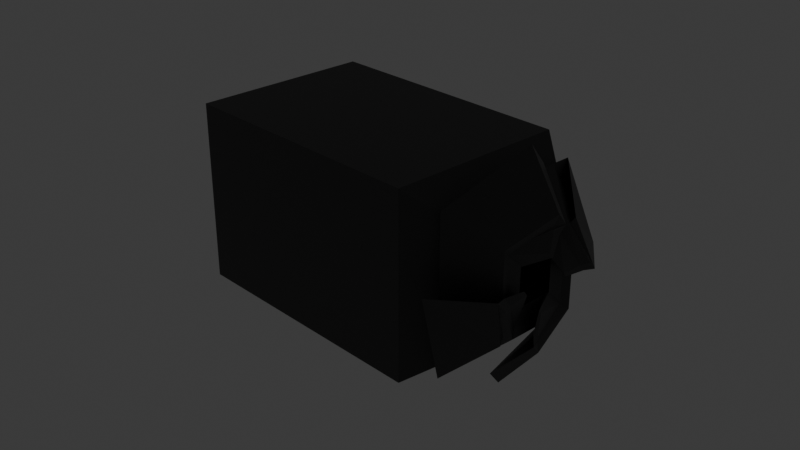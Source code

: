 # Source: dispensador.blend  (saved by Blender 4.2.66; exported with 4.5.12 LTS)
import bpy
from mathutils import Matrix  # noqa: F401  (used for matrix-valued properties, if any)

bpy.ops.wm.read_factory_settings(use_empty=True)
scene = bpy.context.scene
scene.name = 'Scene'

# ---- collections
col_collection = bpy.data.collections.new('Collection'); scene.collection.children.link(col_collection)
col_collection_2 = bpy.data.collections.new('Collection 2'); scene.collection.children.link(col_collection_2)
col_collection_3 = bpy.data.collections.new('Collection 3'); scene.collection.children.link(col_collection_3)

# ---- materials (node trees are filled in below, after node groups)
mat_dispoener = bpy.data.materials.new('dispoener')
mat_body = bpy.data.materials.new('body')
mat_feather = bpy.data.materials.new('feather')
mat_head = bpy.data.materials.new('head')

# ---- node groups
ng_smooth_by_angle = bpy.data.node_groups.new('Smooth by Angle', 'GeometryNodeTree')
_s = ng_smooth_by_angle.interface.new_socket(name='Mesh', in_out='OUTPUT', socket_type='NodeSocketGeometry')
_s = ng_smooth_by_angle.interface.new_socket(name='Mesh', in_out='INPUT', socket_type='NodeSocketGeometry')
_s = ng_smooth_by_angle.interface.new_socket(name='Angle', in_out='INPUT', socket_type='NodeSocketFloat')
_s.subtype = 'ANGLE'
_s.default_value = 0.5236
_s.min_value = 0.0
_s.max_value = 3.142
_s.description = 'Maximum face angle for smooth edges'
_s = ng_smooth_by_angle.interface.new_socket(name='Ignore Sharpness', in_out='INPUT', socket_type='NodeSocketBool')
_s.force_non_field = True
ng_smooth_by_angle.description = 'Set the sharpness of mesh edges based on the angle between the neighboring faces'
ng_smooth_by_angle.is_modifier = True
_N = ng_smooth_by_angle.nodes; _L = ng_smooth_by_angle.links
n0 = _N.new('GeometryNodeSetShadeSmooth'); n0.name = 'Set Shade Smooth'; n0.location = (120, -80)
n0.domain = 'EDGE'
n1 = _N.new('GeometryNodeSetShadeSmooth'); n1.name = 'Set Shade Smooth.001'; n1.location = (300, -80)
n2 = _N.new('NodeGroupOutput'); n2.name = 'Group Output'; n2.location = (480, -80)
n3 = _N.new('GeometryNodeInputMeshEdgeAngle'); n3.name = 'Edge Angle'; n3.location = (-440, -240)
n4 = _N.new('NodeGroupInput'); n4.name = 'Group Input'; n4.location = (-80, -80)
n5 = _N.new('GeometryNodeInputEdgeSmooth'); n5.name = 'Is Edge Smooth'; n5.location = (-260, -120)
n6 = _N.new('GeometryNodeInputShadeSmooth'); n6.name = 'Is Shade Smooth'; n6.location = (-440, -397)
n7 = _N.new('FunctionNodeCompare'); n7.name = 'Compare'; n7.location = (-260, -260)
n7.operation = 'LESS_EQUAL'
n7.inputs[6].default_value = (0.0, 0.0, 0.0, 0.0)
n7.inputs[7].default_value = (0.0, 0.0, 0.0, 0.0)
n8 = _N.new('FunctionNodeBooleanMath'); n8.name = 'Boolean Math.001'; n8.location = (-80, -260)
n9 = _N.new('NodeGroupInput'); n9.name = 'Group Input.001'; n9.location = (-440, -329)
n10 = _N.new('NodeGroupInput'); n10.name = 'Group Input.002'; n10.location = (-259, -189)
n11 = _N.new('FunctionNodeBooleanMath'); n11.name = 'Boolean Math'; n11.location = (-80, -149)
n11.operation = 'OR'
n12 = _N.new('FunctionNodeBooleanMath'); n12.name = 'Boolean Math.002'; n12.location = (-260, -380)
n12.operation = 'OR'
n13 = _N.new('NodeGroupInput'); n13.name = 'Group Input.003'; n13.location = (-440, -460)
_L.new(n3.outputs[0], n7.inputs[0])
_L.new(n1.outputs[0], n2.inputs[0])
_L.new(n9.outputs[1], n7.inputs[1])
_L.new(n7.outputs[0], n8.inputs[0])
_L.new(n4.outputs[0], n0.inputs[0])
_L.new(n0.outputs[0], n1.inputs[0])
_L.new(n8.outputs[0], n0.inputs[2])
_L.new(n10.outputs[2], n11.inputs[1])
_L.new(n5.outputs[0], n11.inputs[0])
_L.new(n11.outputs[0], n0.inputs[1])
_L.new(n13.outputs[2], n12.inputs[1])
_L.new(n6.outputs[0], n12.inputs[0])
_L.new(n12.outputs[0], n8.inputs[1])
n2.is_active_output = True

# ---- material node trees
mat_dispoener.use_nodes = True; mat_dispoener.node_tree.nodes.clear()
_N = mat_dispoener.node_tree.nodes; _L = mat_dispoener.node_tree.links
n0 = _N.new('ShaderNodeBsdfPrincipled'); n0.name = 'Principled BSDF'; n0.location = (10, 300)
n0.inputs[0].default_value = (0.04543, 0.04543, 0.04543, 1.0)
n1 = _N.new('ShaderNodeOutputMaterial'); n1.name = 'Material Output'; n1.location = (300, 300)
_L.new(n0.outputs[0], n1.inputs[0])
n1.is_active_output = True
mat_body.use_nodes = True; mat_body.node_tree.nodes.clear()
_N = mat_body.node_tree.nodes; _L = mat_body.node_tree.links
n0 = _N.new('ShaderNodeBsdfPrincipled'); n0.name = 'Principled BSDF'; n0.location = (10, 300)
n0.inputs[0].default_value = (0.1794, 0.09002, 0.009271, 1.0)
n1 = _N.new('ShaderNodeOutputMaterial'); n1.name = 'Material Output'; n1.location = (300, 300)
_L.new(n0.outputs[0], n1.inputs[0])
n1.is_active_output = True
mat_feather.use_nodes = True; mat_feather.node_tree.nodes.clear()
_N = mat_feather.node_tree.nodes; _L = mat_feather.node_tree.links
n0 = _N.new('ShaderNodeBsdfPrincipled'); n0.name = 'Principled BSDF'; n0.location = (10, 300)
n0.inputs[0].default_value = (1.0, 1.0, 1.0, 1.0)
n1 = _N.new('ShaderNodeOutputMaterial'); n1.name = 'Material Output'; n1.location = (300, 300)
_L.new(n0.outputs[0], n1.inputs[0])
n1.is_active_output = True
mat_head.use_nodes = True; mat_head.node_tree.nodes.clear()
_N = mat_head.node_tree.nodes; _L = mat_head.node_tree.links
n0 = _N.new('ShaderNodeBsdfPrincipled'); n0.name = 'Principled BSDF'; n0.location = (10, 300)
n0.inputs[0].default_value = (0.05589, 0.05589, 0.05589, 1.0)
n0.inputs[1].default_value = 1.0
n1 = _N.new('ShaderNodeOutputMaterial'); n1.name = 'Material Output'; n1.location = (300, 300)
_L.new(n0.outputs[0], n1.inputs[0])
n1.is_active_output = True

# ---- world
world_world = bpy.data.worlds.new('World'); scene.world = world_world
world_world.use_nodes = True; world_world.node_tree.nodes.clear()
_N = world_world.node_tree.nodes; _L = world_world.node_tree.links
n0 = _N.new('ShaderNodeOutputWorld'); n0.name = 'World Output'; n0.location = (300, 300)
n1 = _N.new('ShaderNodeBackground'); n1.name = 'Background'; n1.location = (10, 300)
n1.inputs[0].default_value = (0.05088, 0.05088, 0.05088, 1.0)
_L.new(n1.outputs[0], n0.inputs[0])
n0.is_active_output = True
world_world.color = (0.05088, 0.05088, 0.05088)
world_world.sun_shadow_jitter_overblur = 0.0

# ---- cameras
cam_camera = bpy.data.cameras.new('Camera')
cam_camera.clip_end = 100.0
cam_camera.ortho_scale = 7.314

# ---- lights
light_light = bpy.data.lights.new('Light', 'POINT')
light_light.energy = 1000.0
light_light.shadow_soft_size = 0.1

# ---- meshes
me_cube = bpy.data.meshes.new('Cube')
me_cube.from_pydata([(-1.829, -1.0, -1.0), (-1.829, -1.0, 1.0), (-1.829, 1.0, -1.0), (-1.829, 1.0, 1.0), (1.767, -0.3604, -0.4018), (1.767, -0.3604, 0.3958), (1.767, 0.4372, -0.4018), (1.767, 0.4372, 0.3958), (1.767, 0.2487, 0.2073), (1.767, 0.2487, -0.2133), (1.767, -0.1719, -0.2133), (1.767, -0.1719, 0.2073), (1.571, 0.5274, 0.5274), (1.571, 0.5274, -0.5274), (1.571, -0.5274, -0.5274), (1.571, -0.5274, 0.5274), (1.053, 1.0, -1.0), (1.053, 1.0, 1.0), (1.053, -1.0, -1.0), (1.053, -1.0, 1.0), (-0.1205, 1.0, -1.0), (-0.1205, -1.0, 1.0), (-0.1205, 1.0, 1.0), (-0.1205, -1.0, -1.0), (0.4662, 1.0, 1.0), (0.4662, -1.0, -1.0), (0.4662, 1.0, -1.0), (0.4662, -1.0, 1.0), (1.267, 0.3234, 0.3234), (1.267, 0.3234, -0.3234), (1.267, -0.3234, -0.3234), (1.267, -0.3234, 0.3234), (1.437, 0.7186, 0.6979), (1.437, -0.6802, -0.7009), (1.437, 0.7186, -0.7009), (1.437, -0.6802, 0.6979), (1.401, 0.8708, 0.8524), (1.804, 0.5273, 0.4836), (1.804, 0.5273, -0.49), (1.804, -0.4463, -0.49), (1.804, -0.4463, 0.4836), (1.401, -0.8367, -0.8551), (1.401, 0.8708, -0.8551), (1.401, -0.8367, 0.8524), (-1.829, -0.6508, -1.0), (-1.829, -0.6508, 1.0), (1.767, -0.2212, -0.4018), (1.767, -0.2212, 0.3958), (1.767, -0.09851, -0.2133), (1.767, -0.09851, 0.2073), (1.571, -0.3432, -0.5274), (1.571, -0.3432, 0.5274), (1.053, -0.6508, 1.0), (1.053, -0.6508, -1.0), (-0.1205, -0.6508, -1.0), (-0.1205, -0.6508, 1.0), (0.4662, -0.6508, 1.0), (0.4662, -0.6508, -1.0), (1.267, -0.2105, -0.3234), (1.267, -0.2105, 0.3234), (1.437, -0.436, 0.6979), (1.437, -0.436, -0.7009), (1.804, -0.2763, -0.49), (1.804, -0.2763, 0.4836), (1.401, -0.5385, 0.8524), (1.401, -0.5385, -0.8551), (-1.829, 0.7575, 1.0), (1.767, 0.3405, -0.4018), (1.767, 0.1977, -0.2133), (1.571, 0.3995, -0.5274), (1.267, 0.245, -0.3234), (1.804, 0.4092, -0.49), (-1.829, 0.7575, -1.0), (1.767, 0.3405, 0.3958), (1.767, 0.1977, 0.2073), (1.571, 0.3995, 0.5274), (1.053, 0.7575, 1.0), (1.053, 0.7575, -1.0), (-0.1205, 0.7575, -1.0), (-0.1205, 0.7575, 1.0), (0.4662, 0.7575, 1.0), (0.4662, 0.7575, -1.0), (1.267, 0.245, 0.3234), (1.437, 0.549, 0.6979), (1.437, 0.549, -0.7009), (1.804, 0.4092, 0.4836), (1.401, 0.6638, 0.8524), (1.401, 0.6638, -0.8551), (1.887, -0.08883, -0.4796), (1.887, -0.02959, -0.556), (1.887, 0.1974, 0.453), (1.887, 0.1121, 0.563), (1.887, -0.02735, -0.2513), (1.887, 0.003895, -0.2916), (1.887, 0.1236, 0.2406), (1.887, 0.07861, 0.2986), (1.887, -0.5183, 0.07435), (1.887, -0.2538, 0.04087), (1.887, 0.3363, -0.03385), (1.887, 0.6008, -0.06733), (1.923, 0.7254, -0.08473), (1.923, -0.04405, -0.6812), (1.521, 1.227, -0.1303), (1.923, -0.1164, -0.588), (1.923, 0.233, 0.5504), (1.923, 0.1289, 0.6847), (1.521, -1.168, 0.173), (1.923, -0.6406, 0.08821), (1.521, -0.1221, -1.176), (1.521, 0.1812, 1.219), (1.521, 0.3638, 0.9836), (1.521, -0.9856, -0.06259), (1.887, -0.433, -0.03571), (1.887, -0.2088, -0.01717), (1.923, -0.5364, -0.04614), (1.887, 0.5415, 0.009098), (1.887, 0.3051, 0.006457), (1.923, 0.6531, 0.008556), (1.521, 1.1, 0.03333), (1.521, -0.249, -1.013), (0.4654, 0.245, 0.3234), (0.4654, -0.2105, 0.3234), (0.4654, -0.2105, -0.3234), (0.4654, 0.245, -0.3234)], [], [(72, 66, 3, 2), (4, 5, 40, 39), (5, 4, 10, 11), (23, 21, 1, 0), (35, 33, 41, 43), (55, 45, 1, 21), (49, 11, 15, 51), (38, 6, 89, 101), (68, 67, 88, 92), (6, 7, 8, 9), (15, 14, 30, 31), (9, 8, 12, 13), (11, 10, 14, 15), (68, 9, 13, 69), (60, 52, 19, 35), (57, 53, 18, 25), (33, 35, 19, 18), (26, 24, 17, 16), (2, 3, 22, 20), (44, 54, 23, 0), (56, 55, 21, 27), (25, 27, 21, 23), (18, 19, 27, 25), (52, 56, 27, 19), (20, 22, 24, 26), (54, 57, 25, 23), (58, 59, 31, 30), (69, 13, 29, 70), (51, 15, 31, 59), (13, 12, 28, 29), (84, 34, 42, 87), (7, 6, 38, 37), (53, 61, 33, 18), (16, 17, 32, 34), (42, 36, 37, 38), (7, 37, 100, 99), (39, 40, 43, 41), (43, 40, 105, 109), (48, 10, 97, 113), (34, 32, 36, 42), (60, 35, 43, 64), (42, 38, 101, 108), (39, 41, 106, 107), (83, 60, 64, 86), (67, 46, 62, 71), (85, 86, 64, 63), (87, 71, 62, 65), (77, 84, 61, 53), (33, 61, 65, 41), (75, 51, 59, 82), (14, 50, 58, 30), (59, 58, 122, 121), (78, 81, 57, 54), (76, 80, 56, 52), (80, 79, 55, 56), (72, 78, 54, 44), (81, 77, 53, 57), (83, 76, 52, 60), (10, 48, 50, 14), (73, 47, 49, 74), (8, 7, 99, 98), (74, 49, 51, 75), (79, 66, 45, 55), (0, 1, 45, 44), (22, 3, 66, 79), (8, 74, 75, 12), (85, 73, 115, 117), (32, 17, 76, 83), (26, 16, 77, 81), (2, 20, 78, 72), (24, 22, 79, 80), (17, 24, 80, 76), (20, 26, 81, 78), (29, 28, 82, 70), (12, 75, 82, 28), (16, 34, 84, 77), (6, 9, 93, 89), (73, 74, 116, 115), (5, 11, 95, 91), (32, 83, 86, 36), (47, 73, 85, 63), (61, 84, 87, 65), (50, 69, 70, 58), (48, 68, 69, 50), (46, 67, 68, 48), (44, 45, 66, 72), (88, 89, 93, 92), (90, 91, 95, 94), (111, 114, 107, 106), (104, 110, 109, 105), (112, 96, 107, 114), (115, 99, 100, 117), (91, 90, 104, 105), (96, 112, 113, 97), (99, 115, 116, 98), (108, 101, 103, 119), (100, 102, 118, 117), (89, 88, 103, 101), (64, 43, 109, 110), (41, 65, 111, 106), (47, 63, 104, 90), (9, 68, 92, 93), (36, 86, 118, 102), (40, 5, 91, 105), (11, 49, 94, 95), (62, 46, 112, 114), (37, 36, 102, 100), (71, 87, 119, 103), (87, 42, 108, 119), (4, 39, 107, 96), (63, 64, 110, 104), (74, 8, 98, 116), (86, 85, 117, 118), (49, 47, 90, 94), (10, 4, 96, 97), (65, 62, 114, 111), (67, 71, 103, 88), (46, 48, 113, 112), (123, 120, 121, 122), (70, 82, 120, 123), (82, 59, 121, 120), (58, 70, 123, 122)])
_uv = me_cube.uv_layers.new(name='UVMap')
_uv.uv.foreach_set('vector', [0.375, 0.2197, 0.625, 0.2197, 0.625, 0.25, 0.375, 0.25, 0.375, 0.75, 0.625, 0.75, 0.625, 0.75, 0.375, 0.75, 0.625, 0.75, 0.375, 0.75, 0.375, 0.75, 0.625, 0.75, 0.375, 0.9652, 0.625, 0.9652, 0.625, 1.0, 0.375, 1.0, 0.625, 0.7684, 0.375, 0.7684, 0.375, 0.7684, 0.625, 0.7684, 0.8402, 0.7064, 0.875, 0.7064, 0.875, 0.75, 0.8402, 0.75, 0.625, 0.7064, 0.625, 0.75, 0.625, 0.75, 0.625, 0.7064, 0.375, 0.5, 0.375, 0.5, 0.375, 0.5, 0.375, 0.5, 0.375, 0.5303, 0.375, 0.5303, 0.375, 0.5303, 0.375, 0.5303, 0.375, 0.5, 0.625, 0.5, 0.625, 0.5, 0.375, 0.5, 0.625, 0.75, 0.375, 0.75, 0.375, 0.75, 0.625, 0.75, 0.375, 0.5, 0.625, 0.5, 0.625, 0.5, 0.375, 0.5, 0.625, 0.75, 0.375, 0.75, 0.375, 0.75, 0.625, 0.75, 0.375, 0.5303, 0.375, 0.5, 0.375, 0.5, 0.375, 0.5303, 0.6434, 0.7064, 0.6619, 0.7064, 0.6619, 0.75, 0.6434, 0.75, 0.2489, 0.7064, 0.3381, 0.7064, 0.3381, 0.75, 0.2489, 0.75, 0.375, 0.7684, 0.625, 0.7684, 0.625, 0.7869, 0.375, 0.7869, 0.375, 0.3739, 0.625, 0.3739, 0.625, 0.4631, 0.375, 0.4631, 0.375, 0.25, 0.625, 0.25, 0.625, 0.2848, 0.375, 0.2848, 0.125, 0.7064, 0.1598, 0.7064, 0.1598, 0.75, 0.125, 0.75, 0.7511, 0.7064, 0.8402, 0.7064, 0.8402, 0.75, 0.7511, 0.75, 0.375, 0.8761, 0.625, 0.8761, 0.625, 0.9652, 0.375, 0.9652, 0.375, 0.7869, 0.625, 0.7869, 0.625, 0.8761, 0.375, 0.8761, 0.6619, 0.7064, 0.7511, 0.7064, 0.7511, 0.75, 0.6619, 0.75, 0.375, 0.2848, 0.625, 0.2848, 0.625, 0.3739, 0.375, 0.3739, 0.1598, 0.7064, 0.2489, 0.7064, 0.2489, 0.75, 0.1598, 0.75, 0.375, 0.7064, 0.625, 0.7064, 0.625, 0.75, 0.375, 0.75, 0.375, 0.5303, 0.375, 0.5, 0.375, 0.5, 0.375, 0.5303, 0.625, 0.7064, 0.625, 0.75, 0.625, 0.75, 0.625, 0.7064, 0.375, 0.5, 0.625, 0.5, 0.625, 0.5, 0.375, 0.5, 0.3566, 0.5303, 0.3566, 0.5, 0.3566, 0.5, 0.3566, 0.5303, 0.625, 0.5, 0.375, 0.5, 0.375, 0.5, 0.625, 0.5, 0.3381, 0.7064, 0.3566, 0.7064, 0.3566, 0.75, 0.3381, 0.75, 0.375, 0.4631, 0.625, 0.4631, 0.625, 0.4816, 0.375, 0.4816, 0.375, 0.4816, 0.625, 0.4816, 0.625, 0.5, 0.375, 0.5, 0.625, 0.5, 0.625, 0.5, 0.625, 0.5, 0.625, 0.5, 0.375, 0.75, 0.625, 0.75, 0.625, 0.7684, 0.375, 0.7684, 0.625, 0.7684, 0.625, 0.75, 0.625, 0.75, 0.625, 0.7684, 0.375, 0.7064, 0.375, 0.75, 0.375, 0.75, 0.375, 0.7064, 0.375, 0.4816, 0.625, 0.4816, 0.625, 0.4816, 0.375, 0.4816, 0.6434, 0.7064, 0.6434, 0.75, 0.6434, 0.75, 0.6434, 0.7064, 0.375, 0.4816, 0.375, 0.5, 0.375, 0.5, 0.375, 0.4816, 0.375, 0.75, 0.375, 0.7684, 0.375, 0.7684, 0.375, 0.75, 0.6434, 0.5303, 0.6434, 0.7064, 0.6434, 0.7064, 0.6434, 0.5303, 0.375, 0.5303, 0.375, 0.7064, 0.375, 0.7064, 0.375, 0.5303, 0.625, 0.5303, 0.6434, 0.5303, 0.6434, 0.7064, 0.625, 0.7064, 0.3566, 0.5303, 0.375, 0.5303, 0.375, 0.7064, 0.3566, 0.7064, 0.3381, 0.5303, 0.3566, 0.5303, 0.3566, 0.7064, 0.3381, 0.7064, 0.3566, 0.75, 0.3566, 0.7064, 0.3566, 0.7064, 0.3566, 0.75, 0.625, 0.5303, 0.625, 0.7064, 0.625, 0.7064, 0.625, 0.5303, 0.375, 0.75, 0.375, 0.7064, 0.375, 0.7064, 0.375, 0.75, 0.625, 0.7064, 0.375, 0.7064, 0.375, 0.7064, 0.625, 0.7064, 0.1598, 0.5303, 0.2489, 0.5303, 0.2489, 0.7064, 0.1598, 0.7064, 0.6619, 0.5303, 0.7511, 0.5303, 0.7511, 0.7064, 0.6619, 0.7064, 0.7511, 0.5303, 0.8402, 0.5303, 0.8402, 0.7064, 0.7511, 0.7064, 0.125, 0.5303, 0.1598, 0.5303, 0.1598, 0.7064, 0.125, 0.7064, 0.2489, 0.5303, 0.3381, 0.5303, 0.3381, 0.7064, 0.2489, 0.7064, 0.6434, 0.5303, 0.6619, 0.5303, 0.6619, 0.7064, 0.6434, 0.7064, 0.375, 0.75, 0.375, 0.7064, 0.375, 0.7064, 0.375, 0.75, 0.625, 0.5303, 0.625, 0.7064, 0.625, 0.7064, 0.625, 0.5303, 0.625, 0.5, 0.625, 0.5, 0.625, 0.5, 0.625, 0.5, 0.625, 0.5303, 0.625, 0.7064, 0.625, 0.7064, 0.625, 0.5303, 0.8402, 0.5303, 0.875, 0.5303, 0.875, 0.7064, 0.8402, 0.7064, 0.375, 0.0, 0.625, 0.0, 0.625, 0.04365, 0.375, 0.04365, 0.8402, 0.5, 0.875, 0.5, 0.875, 0.5303, 0.8402, 0.5303, 0.625, 0.5, 0.625, 0.5303, 0.625, 0.5303, 0.625, 0.5, 0.625, 0.5303, 0.625, 0.5303, 0.625, 0.5303, 0.625, 0.5303, 0.6434, 0.5, 0.6619, 0.5, 0.6619, 0.5303, 0.6434, 0.5303, 0.2489, 0.5, 0.3381, 0.5, 0.3381, 0.5303, 0.2489, 0.5303, 0.125, 0.5, 0.1598, 0.5, 0.1598, 0.5303, 0.125, 0.5303, 0.7511, 0.5, 0.8402, 0.5, 0.8402, 0.5303, 0.7511, 0.5303, 0.6619, 0.5, 0.7511, 0.5, 0.7511, 0.5303, 0.6619, 0.5303, 0.1598, 0.5, 0.2489, 0.5, 0.2489, 0.5303, 0.1598, 0.5303, 0.375, 0.5, 0.625, 0.5, 0.625, 0.5303, 0.375, 0.5303, 0.625, 0.5, 0.625, 0.5303, 0.625, 0.5303, 0.625, 0.5, 0.3381, 0.5, 0.3566, 0.5, 0.3566, 0.5303, 0.3381, 0.5303, 0.375, 0.5, 0.375, 0.5, 0.375, 0.5, 0.375, 0.5, 0.625, 0.5303, 0.625, 0.5303, 0.625, 0.5303, 0.625, 0.5303, 0.625, 0.75, 0.625, 0.75, 0.625, 0.75, 0.625, 0.75, 0.6434, 0.5, 0.6434, 0.5303, 0.6434, 0.5303, 0.6434, 0.5, 0.625, 0.7064, 0.625, 0.5303, 0.625, 0.5303, 0.625, 0.7064, 0.3566, 0.7064, 0.3566, 0.5303, 0.3566, 0.5303, 0.3566, 0.7064, 0.375, 0.7064, 0.375, 0.5303, 0.375, 0.5303, 0.375, 0.7064, 0.375, 0.7064, 0.375, 0.5303, 0.375, 0.5303, 0.375, 0.7064, 0.375, 0.7064, 0.375, 0.5303, 0.375, 0.5303, 0.375, 0.7064, 0.375, 0.04365, 0.625, 0.04365, 0.625, 0.2197, 0.375, 0.2197, 0.375, 0.5303, 0.375, 0.5, 0.375, 0.5, 0.375, 0.5303, 0.625, 0.7064, 0.625, 0.75, 0.625, 0.75, 0.625, 0.7064, 0.3566, 0.7064, 0.375, 0.7064, 0.375, 0.75, 0.3566, 0.75, 0.625, 0.7064, 0.6434, 0.7064, 0.6434, 0.75, 0.625, 0.75, 0.375, 0.7064, 0.375, 0.75, 0.375, 0.75, 0.375, 0.7064, 0.625, 0.5303, 0.625, 0.5, 0.625, 0.5, 0.625, 0.5303, 0.625, 0.75, 0.625, 0.7064, 0.625, 0.7064, 0.625, 0.75, 0.375, 0.75, 0.375, 0.7064, 0.375, 0.7064, 0.375, 0.75, 0.625, 0.5, 0.625, 0.5303, 0.625, 0.5303, 0.625, 0.5, 0.3566, 0.5, 0.375, 0.5, 0.375, 0.5303, 0.3566, 0.5303, 0.625, 0.5, 0.6434, 0.5, 0.6434, 0.5303, 0.625, 0.5303, 0.375, 0.5, 0.375, 0.5303, 0.375, 0.5303, 0.375, 0.5, 0.6434, 0.7064, 0.6434, 0.75, 0.6434, 0.75, 0.6434, 0.7064, 0.3566, 0.75, 0.3566, 0.7064, 0.3566, 0.7064, 0.3566, 0.75, 0.625, 0.7064, 0.625, 0.7064, 0.625, 0.7064, 0.625, 0.7064, 0.375, 0.5, 0.375, 0.5303, 0.375, 0.5303, 0.375, 0.5, 0.6434, 0.5, 0.6434, 0.5303, 0.6434, 0.5303, 0.6434, 0.5, 0.625, 0.75, 0.625, 0.75, 0.625, 0.75, 0.625, 0.75, 0.625, 0.75, 0.625, 0.7064, 0.625, 0.7064, 0.625, 0.75, 0.375, 0.7064, 0.375, 0.7064, 0.375, 0.7064, 0.375, 0.7064, 0.625, 0.5, 0.625, 0.4816, 0.625, 0.4816, 0.625, 0.5, 0.375, 0.5303, 0.3566, 0.5303, 0.3566, 0.5303, 0.375, 0.5303, 0.3566, 0.5303, 0.3566, 0.5, 0.3566, 0.5, 0.3566, 0.5303, 0.375, 0.75, 0.375, 0.75, 0.375, 0.75, 0.375, 0.75, 0.625, 0.7064, 0.6434, 0.7064, 0.6434, 0.7064, 0.625, 0.7064, 0.625, 0.5303, 0.625, 0.5, 0.625, 0.5, 0.625, 0.5303, 0.6434, 0.5303, 0.625, 0.5303, 0.625, 0.5303, 0.6434, 0.5303, 0.625, 0.7064, 0.625, 0.7064, 0.625, 0.7064, 0.625, 0.7064, 0.375, 0.75, 0.375, 0.75, 0.375, 0.75, 0.375, 0.75, 0.3566, 0.7064, 0.375, 0.7064, 0.375, 0.7064, 0.3566, 0.7064, 0.375, 0.5303, 0.375, 0.5303, 0.375, 0.5303, 0.375, 0.5303, 0.375, 0.7064, 0.375, 0.7064, 0.375, 0.7064, 0.375, 0.7064, 0.375, 0.5303, 0.625, 0.5303, 0.625, 0.7064, 0.375, 0.7064, 0.375, 0.5303, 0.625, 0.5303, 0.625, 0.5303, 0.375, 0.5303, 0.625, 0.5303, 0.625, 0.7064, 0.625, 0.7064, 0.625, 0.5303, 0.375, 0.7064, 0.375, 0.5303, 0.375, 0.5303, 0.375, 0.7064])
me_cube.materials.append(mat_dispoener)
me_cube.update()
me_cube_001 = bpy.data.meshes.new('Cube.001')
me_cube_001.from_pydata([(-1.0, -1.0, -1.0), (-1.0, -1.0, 1.0), (-1.0, 1.0, -1.0), (-1.0, 1.0, 1.0), (1.0, -0.4686, -0.49), (1.0, -0.4686, 0.4288), (1.0, 0.4502, -0.49), (1.0, 0.4502, 0.4288), (-1.0, -0.3864, -1.0), (-1.0, -0.3864, 1.0), (1.0, -0.1868, -0.49), (1.0, -0.1868, 0.4288), (-1.0, 0.3068, 1.0), (1.0, 0.1317, -0.49), (-1.0, 0.3068, -1.0), (1.0, 0.1317, 0.4288), (-1.0, -1.0, 0.157), (-1.0, 1.0, 0.157), (1.0, 0.4502, 0.0415), (1.0, -0.4686, 0.0415), (1.0, -0.1868, 0.0415), (-1.0, -0.3864, 0.157), (1.0, 0.1317, 0.0415), (-1.0, 0.3068, 0.157), (-1.0, 1.0, -0.4215), (1.0, 0.4502, -0.2243), (1.0, -0.4686, -0.2243), (1.0, -0.1868, -0.2243), (-1.0, -0.3864, -0.4215), (1.0, 0.1317, -0.2243), (-1.0, 0.3068, -0.4215), (-1.0, -1.0, -0.4215), (-0.6925, 0.4502, -0.49), (-0.6925, 0.4502, 0.4288), (-0.6925, -0.4686, -0.49), (-0.6925, -0.4686, 0.4288), (-0.6925, -0.1868, 0.4288), (-0.6925, -0.1868, -0.49), (-0.6925, 0.1317, -0.49), (-0.6925, 0.1317, 0.4288), (-0.6925, -0.4686, 0.0415), (-0.6925, 0.4502, 0.0415), (-0.6925, 0.4502, -0.2243), (-0.6925, -0.4686, -0.2243), (-0.957, -0.1734, 2.419), (-0.957, 0.09378, 2.419), (-0.7355, -0.1734, 0.9322), (-0.7355, 0.09378, 0.9322), (-0.964, -2.865, -0.266), (-0.964, -2.865, 0.001554), (-0.7284, -1.489, 0.001554), (-0.7284, -1.489, -0.266), (-0.9633, 2.854, -0.02774), (-0.9633, 2.854, -0.2367), (-0.7292, 1.465, -0.02774), (-0.7292, 1.465, -0.2367), (0.9874, 1.001, -0.1136), (0.9877, 0.9805, -0.3263), (0.988, 0.9184, -0.5309), (0.9882, 0.8177, -0.7194), (0.9884, 0.682, -0.8847), (0.9886, 0.5168, -1.02), (0.9888, 0.3282, -1.121), (0.9888, 0.1237, -1.183), (0.9889, -0.0891, -1.204), (0.9888, -0.3019, -1.183), (0.9888, -0.5064, -1.121), (0.9886, -0.695, -1.02), (0.9884, -0.8602, -0.8847), (0.9882, -0.9959, -0.7194), (0.988, -1.097, -0.5309), (0.9877, -1.159, -0.3263), (0.9874, -1.18, -0.1136), (0.9872, -1.159, 0.09917), (0.9869, -1.097, 0.3037), (0.9866, -0.9959, 0.4923), (0.9864, -0.8602, 0.6575), (0.9862, -0.695, 0.7931), (0.9861, -0.5064, 0.8939), (0.986, -0.3019, 0.956), (0.986, -0.0891, 0.9769), (0.986, 0.1237, 0.956), (0.9861, 0.3282, 0.8939), (0.9862, 0.5168, 0.7931), (0.9864, 0.682, 0.6575), (0.9866, 0.8177, 0.4923), (0.9869, 0.9184, 0.3037), (0.9872, 0.9805, 0.09917), (1.301, -0.0891, -0.09356), (1.027, -0.0891, -0.1136), (1.027, 0.4481, -0.00673), (1.027, 0.4169, 0.09601), (1.027, 0.3663, 0.1907), (1.027, 0.2982, 0.2737), (1.027, 0.2152, 0.3418), (1.027, 0.1205, 0.3924), (1.027, 0.01775, 0.4236), (1.027, -0.0891, 0.4341), (1.027, -0.196, 0.4236), (1.027, -0.2987, 0.3924), (1.027, -0.3934, 0.3418), (1.027, -0.4764, 0.2737), (1.027, -0.5445, 0.1907), (1.027, -0.5951, 0.09601), (1.027, -0.6263, -0.00673), (1.027, -0.6368, -0.1136), (1.027, -0.6263, -0.2204), (1.028, -0.5951, -0.3232), (1.028, -0.5445, -0.4178), (1.028, -0.4764, -0.5008), (1.028, -0.3934, -0.5689), (1.028, -0.2987, -0.6195), (1.028, -0.196, -0.6507), (1.028, -0.0891, -0.6612), (1.028, 0.01775, -0.6507), (1.028, 0.1205, -0.6195), (1.028, 0.2152, -0.5689), (1.028, 0.2982, -0.5008), (1.028, 0.3663, -0.4178), (1.028, 0.4169, -0.3232), (1.027, 0.4481, -0.2204), (1.027, 0.4586, -0.1136), (0.9852, 1.071, -0.1137), (0.9855, 1.049, -0.34), (1.318, -0.0891, -0.09242), (0.9858, 0.9827, -0.5577), (0.9855, -1.227, -0.34), (0.9852, -1.249, -0.1137), (0.9849, -1.227, 0.1126), (0.9846, -1.161, 0.3302), (0.9849, 1.049, 0.1126), (1.305, -0.08329, -0.03422), (0.9902, -0.296, 1.015), (0.9902, -0.08329, 1.036), (0.9902, 0.1295, 1.015), (0.9903, 0.334, 0.9533), (1.304, -0.09429, -0.146), (0.9927, 0.1185, -1.236), (0.9928, -0.09429, -1.256), (0.9927, -0.307, -1.236), (0.9927, -0.5116, -1.173)], [], [(23, 12, 3, 17), (41, 33, 7, 18), (20, 11, 5, 19), (40, 35, 1, 16), (37, 10, 4, 34), (36, 9, 1, 35), (36, 39, 47, 46), (38, 13, 10, 37), (22, 15, 11, 20), (16, 1, 9, 21), (18, 7, 15, 22), (32, 6, 13, 38), (33, 3, 12, 39), (21, 9, 12, 23), (28, 21, 23, 30), (25, 18, 22, 29), (31, 16, 21, 28), (29, 22, 20, 27), (31, 43, 51, 48), (27, 20, 19, 26), (42, 41, 18, 25), (30, 23, 17, 24), (14, 30, 24, 2), (32, 42, 25, 6), (10, 27, 26, 4), (34, 43, 31, 0), (13, 29, 27, 10), (0, 31, 28, 8), (6, 25, 29, 13), (8, 28, 30, 14), (4, 26, 43, 34), (2, 24, 42, 32), (42, 24, 53, 55), (26, 19, 40, 43), (7, 33, 39, 15), (2, 32, 38, 14), (14, 38, 37, 8), (15, 39, 36, 11), (11, 36, 35, 5), (8, 37, 34, 0), (19, 5, 35, 40), (17, 3, 33, 41), (47, 45, 44, 46), (12, 9, 44, 45), (9, 36, 46, 44), (39, 12, 45, 47), (51, 50, 49, 48), (43, 40, 50, 51), (40, 16, 49, 50), (16, 31, 48, 49), (53, 52, 54, 55), (24, 17, 52, 53), (17, 41, 54, 52), (41, 42, 55, 54), (71, 88, 124, 126), (73, 72, 127, 128), (58, 88, 59), (59, 88, 60), (60, 88, 61), (61, 88, 62), (62, 88, 63), (66, 65, 139, 140), (63, 88, 136, 137), (88, 66, 140, 136), (66, 88, 67), (67, 88, 68), (68, 88, 69), (69, 88, 70), (70, 88, 71), (88, 74, 129, 124), (56, 87, 130, 122), (74, 73, 128, 129), (74, 88, 75), (75, 88, 76), (76, 88, 77), (77, 88, 78), (78, 88, 79), (80, 79, 132, 133), (81, 80, 133, 134), (82, 81, 134, 135), (82, 88, 83), (83, 88, 84), (84, 88, 85), (85, 88, 86), (72, 73, 104, 105), (86, 88, 87), (87, 88, 124, 130), (65, 66, 111, 112), (85, 86, 91, 92), (58, 59, 118, 119), (78, 79, 98, 99), (71, 72, 105, 106), (64, 65, 112, 113), (84, 85, 92, 93), (57, 58, 119, 120), (77, 78, 99, 100), (70, 71, 106, 107), (63, 64, 113, 114), (83, 84, 93, 94), (76, 77, 100, 101), (69, 70, 107, 108), (56, 57, 120, 121), (62, 63, 114, 115), (82, 83, 94, 95), (75, 76, 101, 102), (68, 69, 108, 109), (61, 62, 115, 116), (81, 82, 95, 96), (74, 75, 102, 103), (67, 68, 109, 110), (87, 56, 121, 90), (60, 61, 116, 117), (80, 81, 96, 97), (73, 74, 103, 104), (66, 67, 110, 111), (86, 87, 90, 91), (59, 60, 117, 118), (79, 80, 97, 98), (106, 105, 89), (113, 112, 89), (93, 92, 89), (120, 119, 89), (100, 99, 89), (107, 106, 89), (114, 113, 89), (94, 93, 89), (101, 100, 89), (108, 107, 89), (121, 120, 89), (115, 114, 89), (95, 94, 89), (102, 101, 89), (109, 108, 89), (116, 115, 89), (96, 95, 89), (103, 102, 89), (110, 109, 89), (90, 121, 89), (117, 116, 89), (97, 96, 89), (104, 103, 89), (111, 110, 89), (91, 90, 89), (118, 117, 89), (98, 97, 89), (105, 104, 89), (112, 111, 89), (92, 91, 89), (119, 118, 89), (99, 98, 89), (122, 124, 123), (123, 124, 125), (126, 124, 127), (127, 124, 128), (128, 124, 129), (130, 124, 122), (58, 57, 123, 125), (57, 56, 122, 123), (72, 71, 126, 127), (88, 58, 125, 124), (132, 131, 133), (133, 131, 134), (134, 131, 135), (88, 82, 135, 131), (79, 88, 131, 132), (137, 136, 138), (138, 136, 139), (139, 136, 140), (65, 64, 138, 139), (64, 63, 137, 138)])
me_cube_001.polygons.foreach_set('use_smooth', [True] * 170)
me_cube_001.polygons.foreach_set('material_index', [0, 0, 0, 0, 0, 0, 1, 0, 0, 0, 0, 0, 0, 0, 0, 0, 0, 0, 1, 0, 0, 0, 0, 0, 0, 0, 0, 0, 0, 0, 0, 0, 1, 0, 0, 0, 0, 0, 0, 0, 0, 0, 1, 1, 1, 1, 1, 1, 1, 1, 1, 1, 1, 1, 2, 0, 2, 2, 2, 2, 2, 0, 2, 2, 2, 2, 2, 2, 2, 2, 0, 0, 2, 2, 2, 2, 2, 0, 0, 0, 2, 2, 2, 2, 0, 2, 2, 0, 0, 0, 0, 0, 0, 0, 0, 0, 0, 0, 0, 0, 0, 0, 0, 0, 0, 0, 0, 0, 0, 0, 0, 0, 0, 0, 0, 0, 0, 0, 2, 2, 2, 2, 2, 2, 2, 2, 2, 2, 2, 2, 2, 2, 2, 2, 2, 2, 2, 2, 2, 2, 2, 2, 2, 2, 2, 2, 2, 2, 2, 2, 2, 2, 2, 2, 2, 2, 0, 0, 0, 2, 2, 2, 2, 2, 2, 2, 2, 2, 0, 0])
_uv = me_cube_001.uv_layers.new(name='UVMap')
_uv.uv.foreach_set('vector', [0.5196, 0.1633, 0.625, 0.1633, 0.625, 0.25, 0.5196, 0.25, 0.5196, 0.2884, 0.625, 0.2884, 0.625, 0.5, 0.5196, 0.5, 0.5196, 0.6733, 0.625, 0.6733, 0.625, 0.75, 0.5196, 0.75, 0.5196, 0.9616, 0.625, 0.9616, 0.625, 1.0, 0.5196, 1.0, 0.1634, 0.6733, 0.375, 0.6733, 0.375, 0.75, 0.1634, 0.75, 0.8366, 0.6733, 0.875, 0.6733, 0.875, 0.75, 0.8366, 0.75, 0.8366, 0.6733, 0.8366, 0.5867, 0.8366, 0.5867, 0.8366, 0.6733, 0.1634, 0.5867, 0.375, 0.5867, 0.375, 0.6733, 0.1634, 0.6733, 0.5196, 0.5867, 0.625, 0.5867, 0.625, 0.6733, 0.5196, 0.6733, 0.5196, 0.0, 0.625, 0.0, 0.625, 0.07669, 0.5196, 0.07669, 0.5196, 0.5, 0.625, 0.5, 0.625, 0.5867, 0.5196, 0.5867, 0.1634, 0.5, 0.375, 0.5, 0.375, 0.5867, 0.1634, 0.5867, 0.8366, 0.5, 0.875, 0.5, 0.875, 0.5867, 0.8366, 0.5867, 0.5196, 0.07669, 0.625, 0.07669, 0.625, 0.1633, 0.5196, 0.1633, 0.4473, 0.07669, 0.5196, 0.07669, 0.5196, 0.1633, 0.4473, 0.1633, 0.4473, 0.5, 0.5196, 0.5, 0.5196, 0.5867, 0.4473, 0.5867, 0.4473, 0.0, 0.5196, 0.0, 0.5196, 0.07669, 0.4473, 0.07669, 0.4473, 0.5867, 0.5196, 0.5867, 0.5196, 0.6733, 0.4473, 0.6733, 0.4473, 1.0, 0.4473, 0.9616, 0.4473, 0.9616, 0.4473, 1.0, 0.4473, 0.6733, 0.5196, 0.6733, 0.5196, 0.75, 0.4473, 0.75, 0.4473, 0.2884, 0.5196, 0.2884, 0.5196, 0.5, 0.4473, 0.5, 0.4473, 0.1633, 0.5196, 0.1633, 0.5196, 0.25, 0.4473, 0.25, 0.375, 0.1633, 0.4473, 0.1633, 0.4473, 0.25, 0.375, 0.25, 0.375, 0.2884, 0.4473, 0.2884, 0.4473, 0.5, 0.375, 0.5, 0.375, 0.6733, 0.4473, 0.6733, 0.4473, 0.75, 0.375, 0.75, 0.375, 0.9616, 0.4473, 0.9616, 0.4473, 1.0, 0.375, 1.0, 0.375, 0.5867, 0.4473, 0.5867, 0.4473, 0.6733, 0.375, 0.6733, 0.375, 0.0, 0.4473, 0.0, 0.4473, 0.07669, 0.375, 0.07669, 0.375, 0.5, 0.4473, 0.5, 0.4473, 0.5867, 0.375, 0.5867, 0.375, 0.07669, 0.4473, 0.07669, 0.4473, 0.1633, 0.375, 0.1633, 0.375, 0.75, 0.4473, 0.75, 0.4473, 0.9616, 0.375, 0.9616, 0.375, 0.25, 0.4473, 0.25, 0.4473, 0.2884, 0.375, 0.2884, 0.4473, 0.2884, 0.4473, 0.25, 0.4473, 0.25, 0.4473, 0.2884, 0.4473, 0.75, 0.5196, 0.75, 0.5196, 0.9616, 0.4473, 0.9616, 0.625, 0.5, 0.8366, 0.5, 0.8366, 0.5867, 0.625, 0.5867, 0.125, 0.5, 0.1634, 0.5, 0.1634, 0.5867, 0.125, 0.5867, 0.125, 0.5867, 0.1634, 0.5867, 0.1634, 0.6733, 0.125, 0.6733, 0.625, 0.5867, 0.8366, 0.5867, 0.8366, 0.6733, 0.625, 0.6733, 0.625, 0.6733, 0.8366, 0.6733, 0.8366, 0.75, 0.625, 0.75, 0.125, 0.6733, 0.1634, 0.6733, 0.1634, 0.75, 0.125, 0.75, 0.5196, 0.75, 0.625, 0.75, 0.625, 0.9616, 0.5196, 0.9616, 0.5196, 0.25, 0.625, 0.25, 0.625, 0.2884, 0.5196, 0.2884, 0.8366, 0.5867, 0.875, 0.5867, 0.875, 0.6733, 0.8366, 0.6733, 0.625, 0.1633, 0.625, 0.07669, 0.625, 0.07669, 0.625, 0.1633, 0.875, 0.6733, 0.8366, 0.6733, 0.8366, 0.6733, 0.875, 0.6733, 0.8366, 0.5867, 0.875, 0.5867, 0.875, 0.5867, 0.8366, 0.5867, 0.4473, 0.9616, 0.5196, 0.9616, 0.5196, 1.0, 0.4473, 1.0, 0.4473, 0.9616, 0.5196, 0.9616, 0.5196, 0.9616, 0.4473, 0.9616, 0.5196, 0.9616, 0.5196, 1.0, 0.5196, 1.0, 0.5196, 0.9616, 0.5196, 0.0, 0.4473, 0.0, 0.4473, 0.0, 0.5196, 0.0, 0.4473, 0.25, 0.5196, 0.25, 0.5196, 0.2884, 0.4473, 0.2884, 0.4473, 0.25, 0.5196, 0.25, 0.5196, 0.25, 0.4473, 0.25, 0.5196, 0.25, 0.5196, 0.2884, 0.5196, 0.2884, 0.5196, 0.25, 0.5196, 0.2884, 0.4473, 0.2884, 0.4473, 0.2884, 0.5196, 0.2884, 0.2968, 0.01461, 0.25, 0.25, 0.25, 0.25, 0.2968, 0.01461, 0.2032, 0.01461, 0.25, 0.01, 0.25, 0.01, 0.2032, 0.01461, 0.3418, 0.4717, 0.25, 0.25, 0.3833, 0.4496, 0.3833, 0.4496, 0.25, 0.25, 0.4197, 0.4197, 0.4197, 0.4197, 0.25, 0.25, 0.4496, 0.3833, 0.4496, 0.3833, 0.25, 0.25, 0.4717, 0.3418, 0.4717, 0.3418, 0.25, 0.25, 0.4854, 0.2968, 0.4717, 0.1582, 0.4854, 0.2032, 0.4854, 0.2032, 0.4717, 0.1582, 0.4854, 0.2968, 0.25, 0.25, 0.25, 0.25, 0.4854, 0.2968, 0.25, 0.25, 0.4717, 0.1582, 0.4717, 0.1582, 0.25, 0.25, 0.4717, 0.1582, 0.25, 0.25, 0.4496, 0.1167, 0.4496, 0.1167, 0.25, 0.25, 0.4197, 0.08029, 0.4197, 0.08029, 0.25, 0.25, 0.3833, 0.05045, 0.3833, 0.05045, 0.25, 0.25, 0.3418, 0.02827, 0.3418, 0.02827, 0.25, 0.25, 0.2968, 0.01461, 0.25, 0.25, 0.1582, 0.02827, 0.1582, 0.02827, 0.25, 0.25, 0.25, 0.49, 0.2032, 0.4854, 0.2032, 0.4854, 0.25, 0.49, 0.1582, 0.02827, 0.2032, 0.01461, 0.2032, 0.01461, 0.1582, 0.02827, 0.1582, 0.02827, 0.25, 0.25, 0.1167, 0.05045, 0.1167, 0.05045, 0.25, 0.25, 0.08029, 0.08029, 0.08029, 0.08029, 0.25, 0.25, 0.05045, 0.1167, 0.05045, 0.1167, 0.25, 0.25, 0.02827, 0.1582, 0.02827, 0.1582, 0.25, 0.25, 0.01461, 0.2032, 0.01, 0.25, 0.01461, 0.2032, 0.01461, 0.2032, 0.01, 0.25, 0.01461, 0.2968, 0.01, 0.25, 0.01, 0.25, 0.01461, 0.2968, 0.02827, 0.3418, 0.01461, 0.2968, 0.01461, 0.2968, 0.02827, 0.3418, 0.02827, 0.3418, 0.25, 0.25, 0.05045, 0.3833, 0.05045, 0.3833, 0.25, 0.25, 0.08029, 0.4197, 0.08029, 0.4197, 0.25, 0.25, 0.1167, 0.4496, 0.1167, 0.4496, 0.25, 0.25, 0.1582, 0.4717, 0.25, 0.01, 0.2032, 0.01461, 0.2032, 0.01461, 0.25, 0.01, 0.1582, 0.4717, 0.25, 0.25, 0.2032, 0.4854, 0.2032, 0.4854, 0.25, 0.25, 0.25, 0.25, 0.2032, 0.4854, 0.4854, 0.2032, 0.4717, 0.1582, 0.4717, 0.1582, 0.4854, 0.2032, 0.1167, 0.4496, 0.1582, 0.4717, 0.1582, 0.4717, 0.1167, 0.4496, 0.3418, 0.4717, 0.3833, 0.4496, 0.3833, 0.4496, 0.3418, 0.4717, 0.02827, 0.1582, 0.01461, 0.2032, 0.01461, 0.2032, 0.02827, 0.1582, 0.2968, 0.01461, 0.25, 0.01, 0.25, 0.01, 0.2968, 0.01461, 0.49, 0.25, 0.4854, 0.2032, 0.4854, 0.2032, 0.49, 0.25, 0.08029, 0.4197, 0.1167, 0.4496, 0.1167, 0.4496, 0.08029, 0.4197, 0.2968, 0.4854, 0.3418, 0.4717, 0.3418, 0.4717, 0.2968, 0.4854, 0.05045, 0.1167, 0.02827, 0.1582, 0.02827, 0.1582, 0.05045, 0.1167, 0.3418, 0.02827, 0.2968, 0.01461, 0.2968, 0.01461, 0.3418, 0.02827, 0.4854, 0.2968, 0.49, 0.25, 0.49, 0.25, 0.4854, 0.2968, 0.05045, 0.3833, 0.08029, 0.4197, 0.08029, 0.4197, 0.05045, 0.3833, 0.08029, 0.08029, 0.05045, 0.1167, 0.05045, 0.1167, 0.08029, 0.08029, 0.3833, 0.05045, 0.3418, 0.02827, 0.3418, 0.02827, 0.3833, 0.05045, 0.25, 0.49, 0.2968, 0.4854, 0.2968, 0.4854, 0.25, 0.49, 0.4717, 0.3418, 0.4854, 0.2968, 0.4854, 0.2968, 0.4717, 0.3418, 0.02827, 0.3418, 0.05045, 0.3833, 0.05045, 0.3833, 0.02827, 0.3418, 0.1167, 0.05045, 0.08029, 0.08029, 0.08029, 0.08029, 0.1167, 0.05045, 0.4197, 0.08029, 0.3833, 0.05045, 0.3833, 0.05045, 0.4197, 0.08029, 0.4496, 0.3833, 0.4717, 0.3418, 0.4717, 0.3418, 0.4496, 0.3833, 0.01461, 0.2968, 0.02827, 0.3418, 0.02827, 0.3418, 0.01461, 0.2968, 0.1582, 0.02827, 0.1167, 0.05045, 0.1167, 0.05045, 0.1582, 0.02827, 0.4496, 0.1167, 0.4197, 0.08029, 0.4197, 0.08029, 0.4496, 0.1167, 0.2032, 0.4854, 0.25, 0.49, 0.25, 0.49, 0.2032, 0.4854, 0.4197, 0.4197, 0.4496, 0.3833, 0.4496, 0.3833, 0.4197, 0.4197, 0.01, 0.25, 0.01461, 0.2968, 0.01461, 0.2968, 0.01, 0.25, 0.2032, 0.01461, 0.1582, 0.02827, 0.1582, 0.02827, 0.2032, 0.01461, 0.4717, 0.1582, 0.4496, 0.1167, 0.4496, 0.1167, 0.4717, 0.1582, 0.1582, 0.4717, 0.2032, 0.4854, 0.2032, 0.4854, 0.1582, 0.4717, 0.3833, 0.4496, 0.4197, 0.4197, 0.4197, 0.4197, 0.3833, 0.4496, 0.01461, 0.2032, 0.01, 0.25, 0.01, 0.25, 0.01461, 0.2032, 0.2968, 0.01461, 0.25, 0.01, 0.2968, 0.01461, 0.49, 0.25, 0.4854, 0.2032, 0.49, 0.25, 0.08029, 0.4197, 0.1167, 0.4496, 0.08029, 0.4197, 0.2968, 0.4854, 0.3418, 0.4717, 0.2968, 0.4854, 0.05045, 0.1167, 0.02827, 0.1582, 0.05045, 0.1167, 0.3418, 0.02827, 0.2968, 0.01461, 0.3418, 0.02827, 0.4854, 0.2968, 0.49, 0.25, 0.4854, 0.2968, 0.05045, 0.3833, 0.08029, 0.4197, 0.05045, 0.3833, 0.08029, 0.08029, 0.05045, 0.1167, 0.08029, 0.08029, 0.3833, 0.05045, 0.3418, 0.02827, 0.3833, 0.05045, 0.25, 0.49, 0.2968, 0.4854, 0.25, 0.49, 0.4717, 0.3418, 0.4854, 0.2968, 0.4717, 0.3418, 0.02827, 0.3418, 0.05045, 0.3833, 0.02827, 0.3418, 0.1167, 0.05045, 0.08029, 0.08029, 0.1167, 0.05045, 0.4197, 0.08029, 0.3833, 0.05045, 0.4197, 0.08029, 0.4496, 0.3833, 0.4717, 0.3418, 0.4496, 0.3833, 0.01461, 0.2968, 0.02827, 0.3418, 0.01461, 0.2968, 0.1582, 0.02827, 0.1167, 0.05045, 0.1582, 0.02827, 0.4496, 0.1167, 0.4197, 0.08029, 0.4496, 0.1167, 0.2032, 0.4854, 0.25, 0.49, 0.2032, 0.4854, 0.4197, 0.4197, 0.4496, 0.3833, 0.4197, 0.4197, 0.01, 0.25, 0.01461, 0.2968, 0.01, 0.25, 0.2032, 0.01461, 0.1582, 0.02827, 0.2032, 0.01461, 0.4717, 0.1582, 0.4496, 0.1167, 0.4717, 0.1582, 0.1582, 0.4717, 0.2032, 0.4854, 0.1582, 0.4717, 0.3833, 0.4496, 0.4197, 0.4197, 0.3833, 0.4496, 0.01461, 0.2032, 0.01, 0.25, 0.01461, 0.2032, 0.25, 0.01, 0.2032, 0.01461, 0.25, 0.01, 0.4854, 0.2032, 0.4717, 0.1582, 0.4854, 0.2032, 0.1167, 0.4496, 0.1582, 0.4717, 0.1167, 0.4496, 0.3418, 0.4717, 0.3833, 0.4496, 0.3418, 0.4717, 0.02827, 0.1582, 0.01461, 0.2032, 0.02827, 0.1582, 0.25, 0.49, 0.25, 0.25, 0.2968, 0.4854, 0.2968, 0.4854, 0.25, 0.25, 0.3418, 0.4717, 0.2968, 0.01461, 0.25, 0.25, 0.25, 0.01, 0.25, 0.01, 0.25, 0.25, 0.2032, 0.01461, 0.2032, 0.01461, 0.25, 0.25, 0.1582, 0.02827, 0.2032, 0.4854, 0.25, 0.25, 0.25, 0.49, 0.3418, 0.4717, 0.2968, 0.4854, 0.2968, 0.4854, 0.3418, 0.4717, 0.2968, 0.4854, 0.25, 0.49, 0.25, 0.49, 0.2968, 0.4854, 0.25, 0.01, 0.2968, 0.01461, 0.2968, 0.01461, 0.25, 0.01, 0.25, 0.25, 0.3418, 0.4717, 0.3418, 0.4717, 0.25, 0.25, 0.01461, 0.2032, 0.25, 0.25, 0.01, 0.25, 0.01, 0.25, 0.25, 0.25, 0.01461, 0.2968, 0.01461, 0.2968, 0.25, 0.25, 0.02827, 0.3418, 0.25, 0.25, 0.02827, 0.3418, 0.02827, 0.3418, 0.25, 0.25, 0.01461, 0.2032, 0.25, 0.25, 0.25, 0.25, 0.01461, 0.2032, 0.4854, 0.2968, 0.25, 0.25, 0.49, 0.25, 0.49, 0.25, 0.25, 0.25, 0.4854, 0.2032, 0.4854, 0.2032, 0.25, 0.25, 0.4717, 0.1582, 0.4854, 0.2032, 0.49, 0.25, 0.49, 0.25, 0.4854, 0.2032, 0.49, 0.25, 0.4854, 0.2968, 0.4854, 0.2968, 0.49, 0.25])
me_cube_001.materials.append(mat_body)
me_cube_001.materials.append(mat_feather)
me_cube_001.materials.append(mat_head)
me_cube_001.update()

# ---- objects
ob_dispenser = bpy.data.objects.new('dispenser', me_cube)
ob_camera = bpy.data.objects.new('Camera', cam_camera)
ob_light = bpy.data.objects.new('Light', light_light)
ob_arrow = bpy.data.objects.new('arrow', me_cube_001)

# ---- transforms, parenting, visibility, modifiers, constraints
ob_dispenser.location = (0.0, 0.0, 0.0)
ob_camera.location = (7.359, -6.926, 4.958)
ob_camera.rotation_euler = (1.109, 0.0, 0.8149)
ob_camera.lock_rotations_4d = False
ob_camera.empty_display_type = 'ARROWS'
ob_camera.color = (0.0, 0.0, 0.0, 0.0)
ob_camera.display_type = 'WIRE'
ob_camera.lineart.crease_threshold = 0.0
ob_light.location = (4.076, 1.005, 5.904)
ob_light.rotation_euler = (0.6503, 0.05522, 1.866)
ob_light.lock_rotations_4d = False
ob_light.empty_display_type = 'ARROWS'
ob_light.color = (0.0, 0.0, 0.0, 0.0)
ob_light.lineart.crease_threshold = 0.0
ob_arrow.location = (0.0, 0.0, 0.0)
ob_arrow.scale = (1.0, 0.1435, 0.1435)
_m = ob_arrow.modifiers.new('Smooth by Angle', 'NODES')
_m.node_group = ng_smooth_by_angle
_m.use_pin_to_last = True
_m.show_group_selector = False

# ---- collection membership
col_collection.objects.link(ob_dispenser)
col_collection_2.objects.link(ob_camera)
col_collection_2.objects.link(ob_light)
col_collection_3.objects.link(ob_arrow)
def _layer_coll(name, lc=None):
    lc = lc or bpy.context.view_layer.layer_collection
    for c in lc.children:
        if c.name == name: return c
        r = _layer_coll(name, c)
        if r: return r
_layer_coll('Collection 2').exclude = True

# ---- scene / render settings (as saved in the file)
scene.camera = ob_camera
scene.frame_start = 1; scene.frame_end = 250; scene.frame_set(1)
scene.render.engine = 'BLENDER_EEVEE_NEXT'
bpy.context.view_layer.update()
